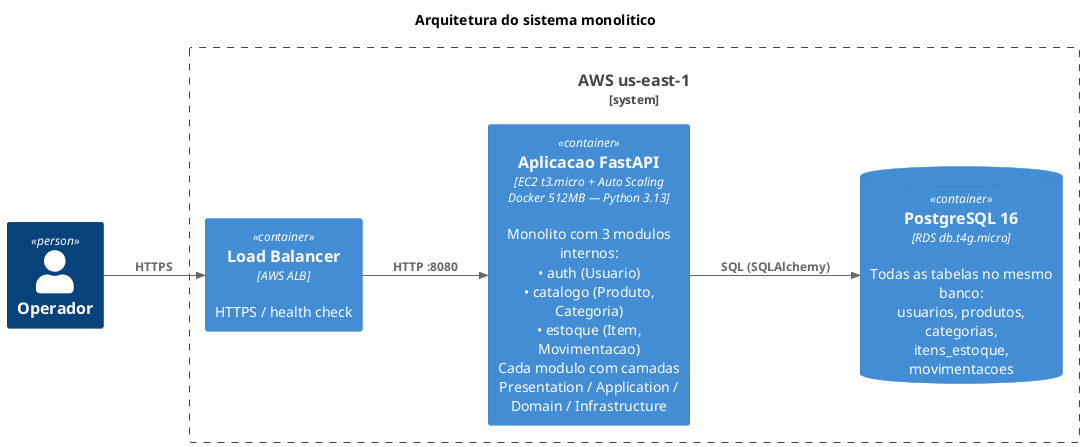

The diagram above was rendered by PlantUML. Its source (embedded in the PNG):
@startuml c4-container-monolith
!include <C4/C4_Container>
LAYOUT_LEFT_RIGHT()

title Arquitetura do sistema monolitico

Person(operador, "Operador")

System_Boundary(aws, "AWS us-east-1") {

    Container(alb, "Load Balancer", "AWS ALB", "HTTPS / health check")

    Container(app, "Aplicacao FastAPI", "EC2 t3.micro + Auto Scaling\nDocker 512MB — Python 3.13", "Monolito com 3 modulos internos:\n• auth (Usuario)\n• catalogo (Produto, Categoria)\n• estoque (Item, Movimentacao)\nCada modulo com camadas\nPresentation / Application / Domain / Infrastructure")

    ContainerDb(rds, "PostgreSQL 16", "RDS db.t4g.micro", "Todas as tabelas no mesmo banco:\nusuarios, produtos, categorias,\nitens_estoque, movimentacoes")
}

Rel(operador, alb, "HTTPS")
Rel(alb, app, "HTTP :8080")
Rel(app, rds, "SQL (SQLAlchemy)")

@enduml